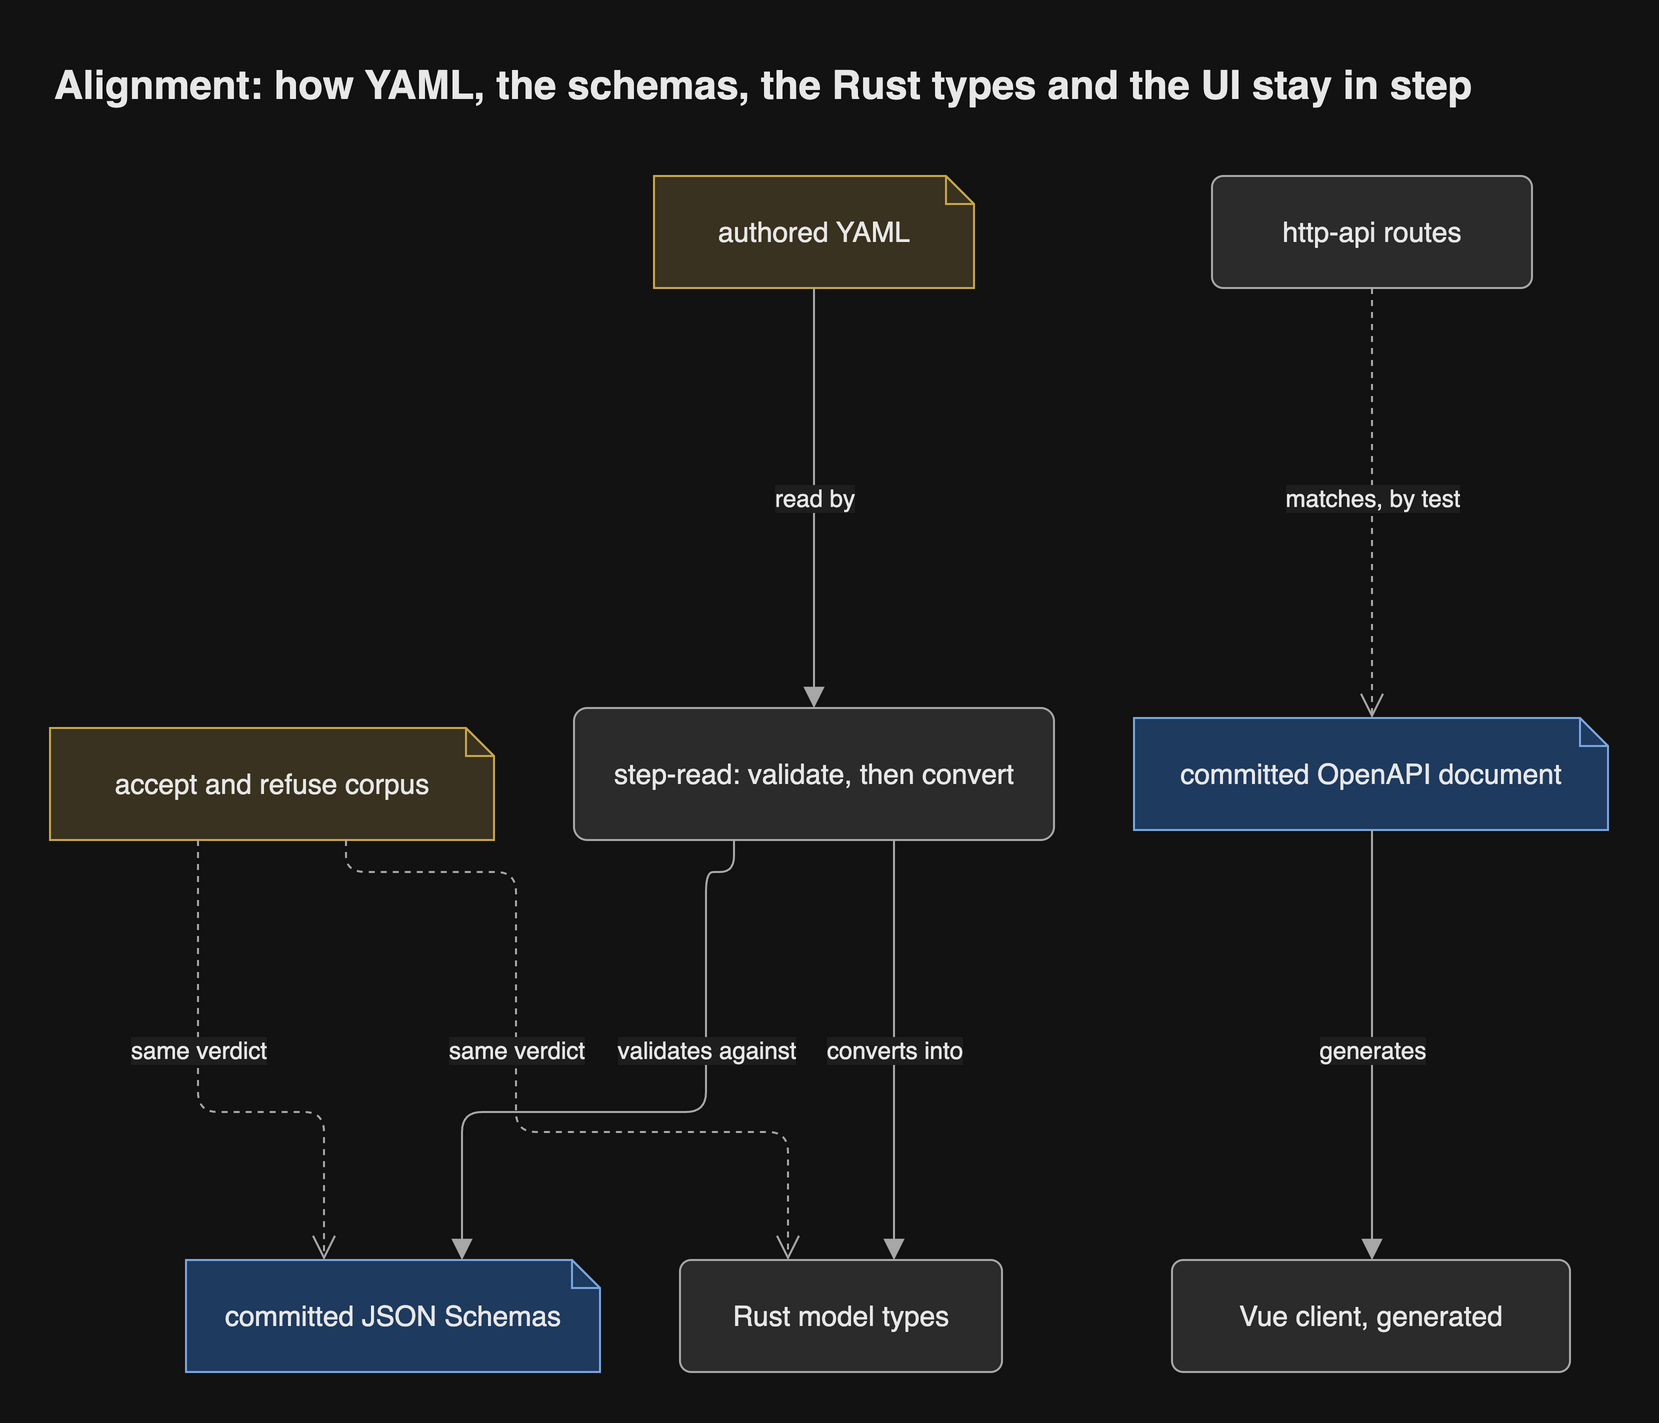

The diagram above was exported from draw.io. Its source (the exported page's mxGraphModel, read from the mxfile embedded in the PNG):
<mxGraphModel grid="0" gridSize="10" guides="1" tooltips="1" connect="1" arrows="1" fold="0" page="0" pageScale="1" pageWidth="827" pageHeight="1169" math="0" shadow="0">
  <root>
    <mxCell id="0" />
    <mxCell id="1" parent="0" />
    <mxCell id="yaml" parent="1" style="shape=note;size=14;html=1;whiteSpace=wrap;fontSize=14;fontColor=light-dark(#1a1a1a,#e8e8e8);fillColor=light-dark(#fff2cc,#3a3220);strokeColor=light-dark(#d6b656,#c9a74a);fontFamily=Helvetica;" value="authored YAML" vertex="1">
      <mxGeometry height="56" width="160" x="314" y="12" as="geometry" />
    </mxCell>
    <mxCell id="schemas" parent="1" style="shape=note;size=14;html=1;whiteSpace=wrap;fontSize=14;fontColor=light-dark(#1a1a1a,#e8e8e8);fillColor=light-dark(#dae8fc,#1f3a5f);strokeColor=light-dark(#6c8ebf,#7aa7e0);fontFamily=Helvetica;" value="committed JSON Schemas" vertex="1">
      <mxGeometry height="56" width="207" x="80" y="554" as="geometry" />
    </mxCell>
    <mxCell id="corpus" parent="1" style="shape=note;size=14;html=1;whiteSpace=wrap;fontSize=14;fontColor=light-dark(#1a1a1a,#e8e8e8);fillColor=light-dark(#fff2cc,#3a3220);strokeColor=light-dark(#d6b656,#c9a74a);fontFamily=Helvetica;" value="accept and refuse corpus" vertex="1">
      <mxGeometry height="56" width="222" x="12" y="288" as="geometry" />
    </mxCell>
    <mxCell id="read" parent="1" style="rounded=1;arcSize=10;html=1;whiteSpace=wrap;fontSize=14;fontColor=light-dark(#1a1a1a,#e8e8e8);fillColor=light-dark(#f5f5f5,#2b2b2b);strokeColor=light-dark(#666666,#a8a8a8);fontFamily=Helvetica;" value="step-read: validate, then convert" vertex="1">
      <mxGeometry height="66" width="240" x="274" y="278" as="geometry" />
    </mxCell>
    <mxCell id="types" parent="1" style="rounded=1;arcSize=10;html=1;whiteSpace=wrap;fontSize=14;fontColor=light-dark(#1a1a1a,#e8e8e8);fillColor=light-dark(#f5f5f5,#2b2b2b);strokeColor=light-dark(#666666,#a8a8a8);fontFamily=Helvetica;" value="Rust model types" vertex="1">
      <mxGeometry height="56" width="161" x="327" y="554" as="geometry" />
    </mxCell>
    <mxCell id="openapi" parent="1" style="shape=note;size=14;html=1;whiteSpace=wrap;fontSize=14;fontColor=light-dark(#1a1a1a,#e8e8e8);fillColor=light-dark(#dae8fc,#1f3a5f);strokeColor=light-dark(#6c8ebf,#7aa7e0);fontFamily=Helvetica;" value="committed OpenAPI document" vertex="1">
      <mxGeometry height="56" width="237" x="554" y="283" as="geometry" />
    </mxCell>
    <mxCell id="api" parent="1" style="rounded=1;arcSize=10;html=1;whiteSpace=wrap;fontSize=14;fontColor=light-dark(#1a1a1a,#e8e8e8);fillColor=light-dark(#f5f5f5,#2b2b2b);strokeColor=light-dark(#666666,#a8a8a8);fontFamily=Helvetica;" value="http-api routes" vertex="1">
      <mxGeometry height="56" width="160" x="593" y="12" as="geometry" />
    </mxCell>
    <mxCell id="ui" parent="1" style="rounded=1;arcSize=10;html=1;whiteSpace=wrap;fontSize=14;fontColor=light-dark(#1a1a1a,#e8e8e8);fillColor=light-dark(#f5f5f5,#2b2b2b);strokeColor=light-dark(#666666,#a8a8a8);fontFamily=Helvetica;" value="Vue client, generated" vertex="1">
      <mxGeometry height="56" width="199" x="573" y="554" as="geometry" />
    </mxCell>
    <mxCell id="e1" edge="1" parent="1" source="yaml" style="html=1;rounded=1;fontSize=14;fontSize=12;fontColor=light-dark(#1a1a1a,#e8e8e8);strokeColor=light-dark(#666666,#a8a8a8);endArrow=block;endFill=1;endSize=8;curved=0;exitX=0.5;exitY=1;entryX=0.5;entryY=0;edgeStyle=orthogonalEdgeStyle;fontFamily=Helvetica;labelBackgroundColor=light-dark(#ffffff,#1e1e1e);" target="read" value="read by">
      <mxGeometry relative="1" as="geometry">
        <mxPoint as="offset" />
        <Array as="points">
          <mxPoint x="394" y="173" />
        </Array>
      </mxGeometry>
    </mxCell>
    <mxCell id="e2" edge="1" parent="1" source="read" style="html=1;rounded=1;fontSize=14;fontSize=12;fontColor=light-dark(#1a1a1a,#e8e8e8);strokeColor=light-dark(#666666,#a8a8a8);endArrow=block;endFill=1;endSize=8;curved=0;exitX=0.3333;exitY=1;entryX=0.6667;entryY=0;edgeStyle=orthogonalEdgeStyle;fontFamily=Helvetica;labelBackgroundColor=light-dark(#ffffff,#1e1e1e);" target="schemas" value="validates against">
      <mxGeometry relative="1" as="geometry">
        <mxPoint x="23" y="-31" as="offset" />
        <Array as="points">
          <mxPoint x="354" y="360" />
          <mxPoint x="340" y="360" />
          <mxPoint x="340" y="480" />
          <mxPoint x="218" y="480" />
        </Array>
      </mxGeometry>
    </mxCell>
    <mxCell id="e3" edge="1" parent="1" source="read" style="html=1;rounded=1;fontSize=14;fontSize=12;fontColor=light-dark(#1a1a1a,#e8e8e8);strokeColor=light-dark(#666666,#a8a8a8);endArrow=block;endFill=1;endSize=8;curved=0;exitX=0.6667;exitY=1;entryX=0.6646;entryY=0;edgeStyle=orthogonalEdgeStyle;fontFamily=Helvetica;labelBackgroundColor=light-dark(#ffffff,#1e1e1e);" target="types" value="converts into">
      <mxGeometry relative="1" as="geometry">
        <mxPoint as="offset" />
        <Array as="points">
          <mxPoint x="434" y="449" />
        </Array>
      </mxGeometry>
    </mxCell>
    <mxCell id="e4" edge="1" parent="1" source="corpus" style="html=1;rounded=1;fontSize=14;fontSize=12;fontColor=light-dark(#1a1a1a,#e8e8e8);strokeColor=light-dark(#666666,#a8a8a8);endArrow=open;endSize=10;dashed=1;curved=0;exitX=0.3333;exitY=1;entryX=0.3333;entryY=0;edgeStyle=orthogonalEdgeStyle;fontFamily=Helvetica;labelBackgroundColor=light-dark(#ffffff,#1e1e1e);" target="schemas" value="same verdict">
      <mxGeometry relative="1" as="geometry">
        <mxPoint x="-0.5" y="-31" as="offset" />
        <Array as="points">
          <mxPoint x="86" y="480" />
          <mxPoint x="149" y="480" />
        </Array>
      </mxGeometry>
    </mxCell>
    <mxCell id="e5" edge="1" parent="1" source="corpus" style="html=1;rounded=1;fontSize=14;fontSize=12;fontColor=light-dark(#1a1a1a,#e8e8e8);strokeColor=light-dark(#666666,#a8a8a8);endArrow=open;endSize=10;dashed=1;curved=0;exitX=0.6667;exitY=1;entryX=0.3354;entryY=0;edgeStyle=orthogonalEdgeStyle;fontFamily=Helvetica;labelBackgroundColor=light-dark(#ffffff,#1e1e1e);" target="types" value="same verdict">
      <mxGeometry relative="1" as="geometry">
        <mxPoint y="-25.5" as="offset" />
        <Array as="points">
          <mxPoint x="160" y="360" />
          <mxPoint x="245" y="360" />
          <mxPoint x="245" y="490" />
          <mxPoint x="381" y="490" />
        </Array>
      </mxGeometry>
    </mxCell>
    <mxCell id="e6" edge="1" parent="1" source="api" style="html=1;rounded=1;fontSize=14;fontSize=12;fontColor=light-dark(#1a1a1a,#e8e8e8);strokeColor=light-dark(#666666,#a8a8a8);endArrow=open;endSize=10;dashed=1;curved=0;exitX=0.5;exitY=1;entryX=0.5021;entryY=0;edgeStyle=orthogonalEdgeStyle;fontFamily=Helvetica;labelBackgroundColor=light-dark(#ffffff,#1e1e1e);" target="openapi" value="matches, by test">
      <mxGeometry relative="1" as="geometry">
        <mxPoint y="-2.5" as="offset" />
        <Array as="points">
          <mxPoint x="673" y="175.5" />
        </Array>
      </mxGeometry>
    </mxCell>
    <mxCell id="e7" edge="1" parent="1" source="openapi" style="html=1;rounded=1;fontSize=14;fontSize=12;fontColor=light-dark(#1a1a1a,#e8e8e8);strokeColor=light-dark(#666666,#a8a8a8);endArrow=block;endFill=1;endSize=8;curved=0;exitX=0.5021;exitY=1;entryX=0.5025;entryY=0;edgeStyle=orthogonalEdgeStyle;fontFamily=Helvetica;labelBackgroundColor=light-dark(#ffffff,#1e1e1e);" target="ui" value="generates">
      <mxGeometry relative="1" as="geometry">
        <mxPoint y="2.5" as="offset" />
        <Array as="points">
          <mxPoint x="673" y="446.5" />
        </Array>
      </mxGeometry>
    </mxCell>
    <mxCell id="header" value="Alignment: how YAML, the schemas, the Rust types and the UI stay in step" style="text;html=1;whiteSpace=wrap;align=left;verticalAlign=middle;fontSize=20;fontStyle=1;fontColor=light-dark(#1a1a1a,#e8e8e8);fontFamily=Helvetica;" vertex="1" parent="1">
      <mxGeometry x="12" y="-52" width="779" height="36" as="geometry" />
    </mxCell>
  </root>
</mxGraphModel>